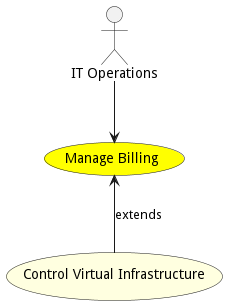

The diagram above was rendered by PlantUML. Its source (embedded in the PNG):
@startuml


usecase "Manage Billing" as ManageBilling #yellow

Actor "IT Operations" as ITOperations

ITOperations --> ManageBilling





usecase "Control Virtual Infrastructure" as ControlVirtualInfrastructure #lightyellow

ManageBilling <-- ControlVirtualInfrastructure : extends







@enduml